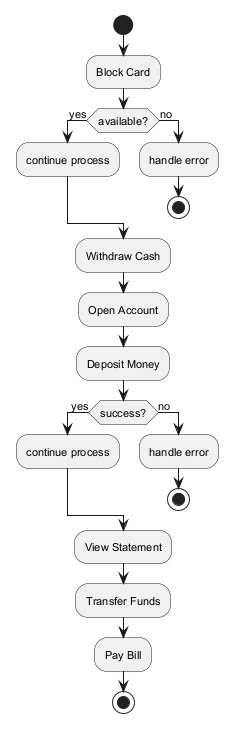

The diagram above was rendered by PlantUML. Its source (embedded in the PNG):
@startuml
skinparam backgroundColor #FFFFFF
skinparam classBackgroundColor #E8F4FA
skinparam classBorderColor #2C7DA0
skinparam defaultFontSize 11
start
:Block Card;
if (available?) then (yes)
:continue process;
else (no)
:handle error;
stop
endif
:Withdraw Cash;
:Open Account;
:Deposit Money;
if (success?) then (yes)
:continue process;
else (no)
:handle error;
stop
endif
:View Statement;
:Transfer Funds;
:Pay Bill;
stop
@enduml